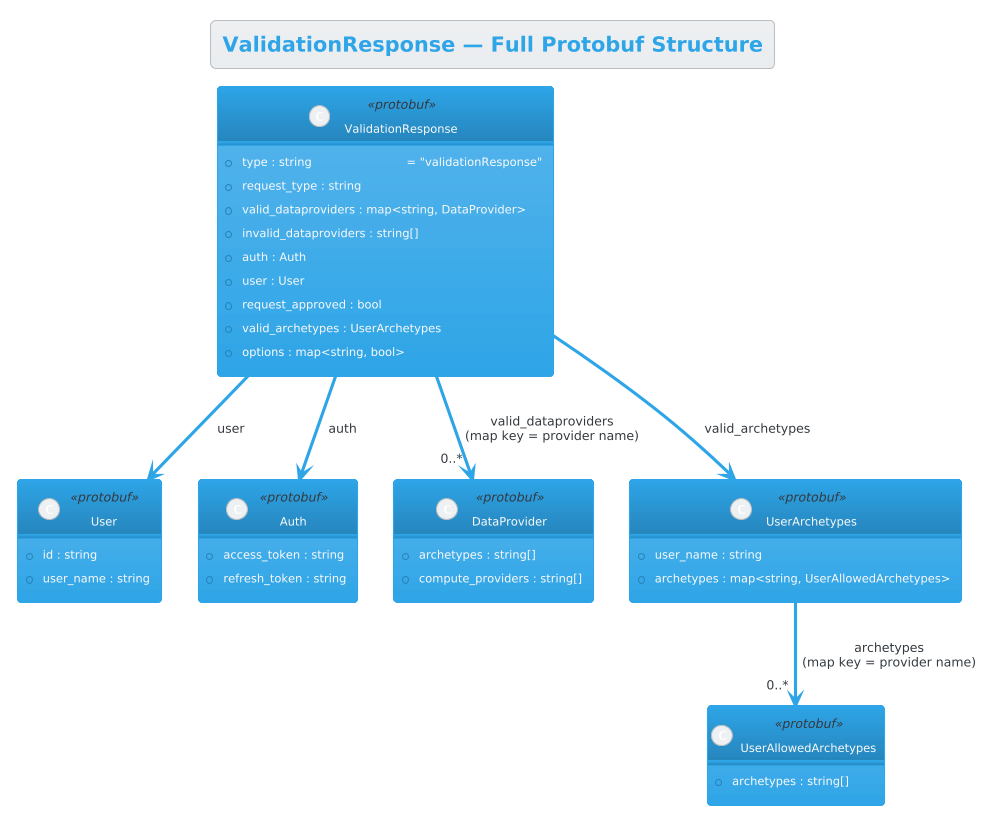

The diagram above was rendered by PlantUML. Its source (embedded in the PNG):
@startuml ValidationResponse_FullStructure
!theme cerulean

title ValidationResponse — Full Protobuf Structure

class ValidationResponse <<protobuf>> {
  +type : string                          = "validationResponse"
  +request_type : string
  +valid_dataproviders : map<string, DataProvider>
  +invalid_dataproviders : string[]
  +auth : Auth
  +user : User
  +request_approved : bool
  +valid_archetypes : UserArchetypes
  +options : map<string, bool>
}

class User <<protobuf>> {
  +id : string
  +user_name : string
}

class Auth <<protobuf>> {
  +access_token : string
  +refresh_token : string
}

class DataProvider <<protobuf>> {
  +archetypes : string[]
  +compute_providers : string[]
}

class UserArchetypes <<protobuf>> {
  +user_name : string
  +archetypes : map<string, UserAllowedArchetypes>
}

class UserAllowedArchetypes <<protobuf>> {
  +archetypes : string[]
}

ValidationResponse --> User : user
ValidationResponse --> Auth : auth
ValidationResponse --> "0..*" DataProvider : valid_dataproviders\n(map key = provider name)
ValidationResponse --> UserArchetypes : valid_archetypes

UserArchetypes --> "0..*" UserAllowedArchetypes : archetypes\n(map key = provider name)

@enduml